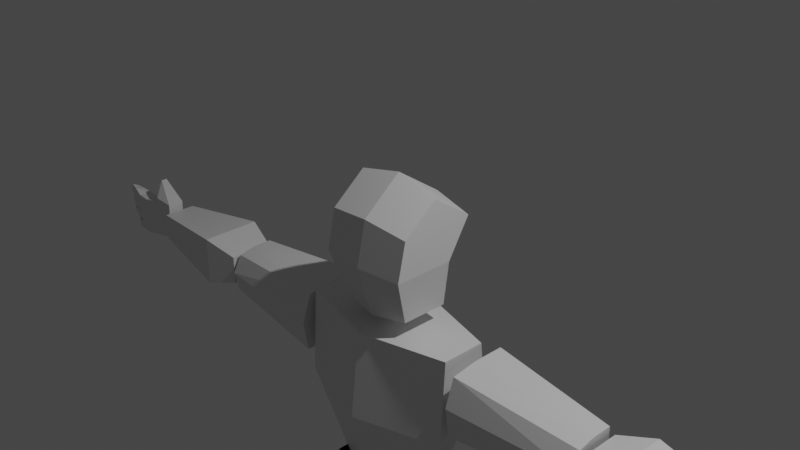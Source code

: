 # Source: blender_robot.blend  (saved by Blender 2.93.21; exported with 4.5.12 LTS)
import bpy
from mathutils import Matrix  # noqa: F401  (used for matrix-valued properties, if any)

bpy.ops.wm.read_factory_settings(use_empty=True)
scene = bpy.context.scene
scene.name = 'Scene'

# ---- collections
col_collection = bpy.data.collections.new('Collection'); scene.collection.children.link(col_collection)

# ---- materials (node trees are filled in below, after node groups)
mat_material = bpy.data.materials.new('Material')
mat_material.alpha_threshold = 0.0
mat_material.use_transparent_shadow = False
mat_material.line_color = (0.0, 0.0, 0.0, 1.0)

# ---- material node trees
mat_material.use_nodes = True; mat_material.node_tree.nodes.clear()
_N = mat_material.node_tree.nodes; _L = mat_material.node_tree.links
n0 = _N.new('ShaderNodeOutputMaterial'); n0.name = 'Material Output'; n0.location = (300, 300)
n1 = _N.new('ShaderNodeBsdfPrincipled'); n1.name = 'Principled BSDF'; n1.location = (10, 300)
n1.distribution = 'GGX'
n1.subsurface_method = 'BURLEY'
n1.inputs[2].default_value = 0.4
n1.inputs[3].default_value = 1.45
n1.inputs[27].default_value = (0.0, 0.0, 0.0, 1.0)
n1.inputs[28].default_value = 1.0
_L.new(n1.outputs[0], n0.inputs[0])
n0.is_active_output = True

# ---- world
world_world = bpy.data.worlds.new('World'); scene.world = world_world
world_world.use_nodes = True; world_world.node_tree.nodes.clear()
_N = world_world.node_tree.nodes; _L = world_world.node_tree.links
n0 = _N.new('ShaderNodeOutputWorld'); n0.name = 'World Output'; n0.location = (300, 300)
n1 = _N.new('ShaderNodeBackground'); n1.name = 'Background'; n1.location = (10, 300)
n1.inputs[0].default_value = (0.05088, 0.05088, 0.05088, 1.0)
_L.new(n1.outputs[0], n0.inputs[0])
n0.is_active_output = True
world_world.color = (0.05088, 0.05088, 0.05088)
world_world.use_sun_shadow = False
world_world.sun_shadow_jitter_overblur = 0.0

# ---- cameras
cam_camera = bpy.data.cameras.new('Camera')
cam_camera.clip_end = 100.0
cam_camera.ortho_scale = 7.314

# ---- lights
light_light = bpy.data.lights.new('Light', 'POINT')
light_light.transmission_factor = 0.0
light_light.energy = 1000.0
light_light.shadow_soft_size = 0.1
light_light.shadow_maximum_resolution = 0.006
light_light.use_absolute_resolution = True

# ---- meshes
me_cube = bpy.data.meshes.new('Cube')
me_cube.from_pydata([(0.9362, 0.8493, 0.8793), (0.8136, 0.38, -0.8507), (0.9362, -0.7098, 0.8793), (0.8136, -0.5936, -0.8507), (0.0, 0.4575, -1.0), (0.0, -0.8024, 1.0), (0.0, -0.6681, -1.0), (0.0, 1.0, 1.0), (0.9362, 0.38, 0.09695), (0.9362, -0.8808, 0.09695), (0.0, 0.4575, 0.09553), (0.0, -1.0, 0.09553), (0.9362, 0.001555, 1.457), (0.8136, -0.2378, -0.8507), (0.0, -0.2567, -1.0), (0.0, 0.01998, 1.668), (0.9362, -0.2378, 0.09695)], [], [(14, 13, 3, 6), (16, 12, 2, 9), (10, 7, 0, 8), (9, 2, 5, 11), (12, 15, 5, 2), (3, 9, 11, 6), (4, 10, 8, 1), (13, 16, 9, 3), (1, 8, 16, 13), (0, 7, 15, 12), (8, 0, 12, 16), (4, 1, 13, 14)])
_uv = me_cube.uv_layers.new(name='UVMap')
_uv.uv.foreach_set('vector', [0.25, 0.6225, 0.375, 0.6225, 0.375, 0.75, 0.25, 0.75, 0.5119, 0.6225, 0.625, 0.6225, 0.625, 0.75, 0.5119, 0.75, 0.5119, 0.375, 0.625, 0.375, 0.625, 0.5, 0.5119, 0.5, 0.5119, 0.75, 0.625, 0.75, 0.625, 0.875, 0.5119, 0.875, 0.625, 0.6225, 0.75, 0.6225, 0.75, 0.75, 0.625, 0.75, 0.375, 0.75, 0.5119, 0.75, 0.5119, 0.875, 0.375, 0.875, 0.375, 0.375, 0.5119, 0.375, 0.5119, 0.5, 0.375, 0.5, 0.375, 0.6225, 0.5119, 0.6225, 0.5119, 0.75, 0.375, 0.75, 0.375, 0.5, 0.5119, 0.5, 0.5119, 0.6225, 0.375, 0.6225, 0.625, 0.5, 0.75, 0.5, 0.75, 0.6225, 0.625, 0.6225, 0.5119, 0.5, 0.625, 0.5, 0.625, 0.6225, 0.5119, 0.6225, 0.25, 0.5, 0.375, 0.5, 0.375, 0.6225, 0.25, 0.6225])
me_cube.materials.append(mat_material)
me_cube.use_remesh_preserve_volume = False
me_cube.use_remesh_preserve_attributes = False
me_cube.use_mirror_vertex_groups = False
me_cube.update()
me_cube_001 = bpy.data.meshes.new('Cube.001')
me_cube_001.from_pydata([(1.0, 0.3409, 1.0), (0.5343, 0.1605, -1.0), (1.0, -0.5489, 1.0), (0.5343, -0.4438, -1.0), (0.0, 0.4514, -1.0), (0.0, -1.0, 1.0), (0.0, -0.785, -1.0), (0.0, 0.8204, 1.0), (1.0, 0.4286, 0.5581), (1.0, -0.6431, 7.451e-09), (0.0, 1.0, 0.5581), (0.0, -1.193, 0.0)], [], [(4, 1, 3, 6), (8, 0, 2, 9), (10, 7, 0, 8), (9, 2, 5, 11), (0, 7, 5, 2), (3, 9, 11, 6), (4, 10, 8, 1), (1, 8, 9, 3)])
_uv = me_cube_001.uv_layers.new(name='UVMap')
_uv.uv.foreach_set('vector', [0.25, 0.5, 0.375, 0.5, 0.375, 0.75, 0.25, 0.75, 0.5, 0.5, 0.625, 0.5, 0.625, 0.75, 0.5, 0.75, 0.5, 0.375, 0.625, 0.375, 0.625, 0.5, 0.5, 0.5, 0.5, 0.75, 0.625, 0.75, 0.625, 0.875, 0.5, 0.875, 0.625, 0.5, 0.75, 0.5, 0.75, 0.75, 0.625, 0.75, 0.375, 0.75, 0.5, 0.75, 0.5, 0.875, 0.375, 0.875, 0.375, 0.375, 0.5, 0.375, 0.5, 0.5, 0.375, 0.5, 0.375, 0.5, 0.5, 0.5, 0.5, 0.75, 0.375, 0.75])
me_cube_001.materials.append(mat_material)
me_cube_001.use_remesh_preserve_volume = False
me_cube_001.use_remesh_preserve_attributes = False
me_cube_001.use_mirror_vertex_groups = False
me_cube_001.update()
me_cube_002 = bpy.data.meshes.new('Cube.002')
me_cube_002.from_pydata([(1.0, 0.6649, 0.6731), (1.0, 0.4975, -0.667), (1.0, -0.5227, 0.5534), (1.0, -0.6709, -0.667), (-1.0, 0.9957, 1.0), (-1.0, 0.8283, -1.0), (-1.0, -0.8518, 0.8804), (-1.0, -1.0, -1.0), (1.0, 0.6692, 0.001732), (-0.996, -1.152, -0.009137), (1.004, -0.8231, -0.01518), (-1.0, 1.0, 0.007776), (-1.0, -0.007481, -1.0), (1.0, -0.005836, 0.6731), (-1.0, -0.007481, 1.0), (1.0, -0.005836, -0.667), (1.0, -0.005836, 0.02143), (-1.0, -0.007481, 0.02748), (1.0, -0.3699, -0.667), (-1.0, -0.6991, -1.0)], [(19, 18)], [(13, 14, 6, 2), (10, 2, 6, 9), (17, 14, 4, 11), (12, 15, 3, 7), (16, 13, 2, 10), (11, 4, 0, 8), (5, 11, 8, 1), (15, 16, 10, 3), (12, 17, 11, 5), (3, 10, 9, 7), (7, 9, 17, 12), (1, 8, 16, 15), (8, 0, 13, 16), (5, 1, 15, 12), (9, 6, 14, 17), (0, 4, 14, 13)])
_uv = me_cube_002.uv_layers.new(name='UVMap')
_uv.uv.foreach_set('vector', [0.625, 0.6259, 0.875, 0.6259, 0.875, 0.75, 0.625, 0.75, 0.5034, 0.75, 0.625, 0.75, 0.625, 1.0, 0.5034, 1.0, 0.5034, 0.1241, 0.625, 0.1241, 0.625, 0.25, 0.5034, 0.25, 0.125, 0.6259, 0.375, 0.6259, 0.375, 0.75, 0.125, 0.75, 0.5034, 0.6259, 0.625, 0.6259, 0.625, 0.75, 0.5034, 0.75, 0.5034, 0.25, 0.625, 0.25, 0.625, 0.5, 0.5034, 0.5, 0.375, 0.25, 0.5034, 0.25, 0.5034, 0.5, 0.375, 0.5, 0.375, 0.6259, 0.5034, 0.6259, 0.5034, 0.75, 0.375, 0.75, 0.375, 0.1241, 0.5034, 0.1241, 0.5034, 0.25, 0.375, 0.25, 0.375, 0.75, 0.5034, 0.75, 0.5034, 1.0, 0.375, 1.0, 0.375, 0.0, 0.5034, 0.0, 0.5034, 0.1241, 0.375, 0.1241, 0.375, 0.5, 0.5034, 0.5, 0.5034, 0.6259, 0.375, 0.6259, 0.5034, 0.5, 0.625, 0.5, 0.625, 0.6259, 0.5034, 0.6259, 0.125, 0.5, 0.375, 0.5, 0.375, 0.6259, 0.125, 0.6259, 0.5034, 0.0, 0.625, 0.0, 0.625, 0.1241, 0.5034, 0.1241, 0.625, 0.5, 0.875, 0.5, 0.875, 0.6259, 0.625, 0.6259])
me_cube_002.materials.append(mat_material)
me_cube_002.use_remesh_preserve_volume = False
me_cube_002.use_remesh_preserve_attributes = False
me_cube_002.use_mirror_vertex_groups = False
me_cube_002.update()
me_cube_003 = bpy.data.meshes.new('Cube.003')
me_cube_003.from_pydata([(1.0, 0.519, 0.519), (1.0, 0.519, -0.519), (1.0, -0.519, 0.519), (1.0, -0.519, -0.519), (-1.0, 0.6752, 0.5349), (-1.0, 0.6752, -0.5349), (-1.0, -0.6752, 0.5349), (-1.0, -0.6752, -0.5349), (-0.481, 0.9288, -0.9288), (-0.481, -0.9288, 0.9288), (-0.481, -0.9288, -0.9288), (-0.481, 0.9288, 0.9288)], [], [(11, 4, 6, 9), (10, 9, 6, 7), (7, 6, 4, 5), (8, 1, 3, 10), (1, 0, 2, 3), (8, 11, 0, 1), (5, 4, 11, 8), (5, 8, 10, 7), (3, 2, 9, 10), (0, 11, 9, 2)])
_uv = me_cube_003.uv_layers.new(name='UVMap')
_uv.uv.foreach_set('vector', [0.8101, 0.5, 0.875, 0.5, 0.875, 0.75, 0.8101, 0.75, 0.375, 0.9351, 0.625, 0.9351, 0.625, 1.0, 0.375, 1.0, 0.375, 0.0, 0.625, 0.0, 0.625, 0.25, 0.375, 0.25, 0.1899, 0.5, 0.375, 0.5, 0.375, 0.75, 0.1899, 0.75, 0.375, 0.5, 0.625, 0.5, 0.625, 0.75, 0.375, 0.75, 0.375, 0.3149, 0.625, 0.3149, 0.625, 0.5, 0.375, 0.5, 0.375, 0.25, 0.625, 0.25, 0.625, 0.3149, 0.375, 0.3149, 0.125, 0.5, 0.1899, 0.5, 0.1899, 0.75, 0.125, 0.75, 0.375, 0.75, 0.625, 0.75, 0.625, 0.9351, 0.375, 0.9351, 0.625, 0.5, 0.8101, 0.5, 0.8101, 0.75, 0.625, 0.75])
me_cube_003.materials.append(mat_material)
me_cube_003.use_remesh_preserve_volume = False
me_cube_003.use_remesh_preserve_attributes = False
me_cube_003.use_mirror_vertex_groups = False
me_cube_003.update()
me_cube_004 = bpy.data.meshes.new('Cube.004')
me_cube_004.from_pydata([(1.0, 0.6181, 1.0), (1.0, 0.6181, -0.2371), (1.0, -0.6181, 1.0), (1.0, -0.6181, -0.2371), (-1.0, 1.0, 1.0), (1.0, 0.6181, -0.2371), (-1.0, -1.0, 1.0), (1.0, 0.6181, 1.0), (0.0333, 0.6181, -1.0), (0.0333, -0.6181, 1.0), (0.0333, -0.6181, -1.0), (0.0333, 0.6181, 1.0), (1.0, -0.6181, 1.0), (1.0, -0.6181, -0.2371), (0.4452, -0.8875, -0.675), (0.4452, 0.8875, 1.0), (0.4452, 0.8875, -0.675), (0.4452, -0.8875, 1.0), (0.6875, -0.7698, -0.4837), (0.6875, 0.7698, 1.0), (0.6875, 0.7698, -0.4837), (0.6875, -0.7698, 1.0)], [], [(11, 4, 6, 9), (20, 1, 3, 18), (20, 19, 0, 1), (5, 7, 12, 13), (14, 17, 9, 10), (15, 11, 9, 17), (19, 15, 17, 21), (18, 21, 17, 14), (8, 11, 15, 16), (8, 16, 14, 10), (3, 2, 21, 18), (0, 19, 21, 2), (16, 15, 19, 20), (16, 20, 18, 14)])
_uv = me_cube_004.uv_layers.new(name='UVMap')
_uv.uv.foreach_set('vector', [0.7458, 0.5, 0.875, 0.5, 0.875, 0.75, 0.7458, 0.75, 0.3359, 0.5, 0.375, 0.5, 0.375, 0.75, 0.3359, 0.75, 0.375, 0.4609, 0.625, 0.4609, 0.625, 0.5, 0.375, 0.5, 0.375, 0.5, 0.625, 0.5, 0.625, 0.75, 0.375, 0.75, 0.375, 0.8194, 0.625, 0.8194, 0.625, 0.8708, 0.375, 0.8708, 0.6944, 0.5, 0.7458, 0.5, 0.7458, 0.75, 0.6944, 0.75, 0.6641, 0.5, 0.6944, 0.5, 0.6944, 0.75, 0.6641, 0.75, 0.375, 0.7891, 0.625, 0.7891, 0.625, 0.8194, 0.375, 0.8194, 0.375, 0.3792, 0.625, 0.3792, 0.625, 0.4306, 0.375, 0.4306, 0.2542, 0.5, 0.3056, 0.5, 0.3056, 0.75, 0.2542, 0.75, 0.375, 0.75, 0.625, 0.75, 0.625, 0.7891, 0.375, 0.7891, 0.625, 0.5, 0.6641, 0.5, 0.6641, 0.75, 0.625, 0.75, 0.375, 0.4306, 0.625, 0.4306, 0.625, 0.4609, 0.375, 0.4609, 0.3056, 0.5, 0.3359, 0.5, 0.3359, 0.75, 0.3056, 0.75])
me_cube_004.materials.append(mat_material)
me_cube_004.use_remesh_preserve_volume = False
me_cube_004.use_remesh_preserve_attributes = False
me_cube_004.use_mirror_vertex_groups = False
me_cube_004.update()
me_cube_005 = bpy.data.meshes.new('Cube.005')
me_cube_005.from_pydata([(-0.3139, 0.4271, 1.001), (0.59, 0.9619, -1.329), (0.2543, -0.4292, 1.012), (0.5937, -1.041, -1.312), (-0.7949, 0.4271, 1.001), (-1.0, 1.0, -1.0), (-0.7949, -0.4273, 1.001), (-1.0, -1.0, -1.0), (0.09826, 1.0, -0.5829), (-1.0, -1.0, -0.3592), (0.6971, -1.003, -0.5657), (-1.307, 1.0, -0.3592), (-1.0, 0.0, -1.0), (-0.3139, -0.0001262, 1.001), (-0.7949, -0.0001262, 1.001), (0.59, -0.0381, -1.329), (0.09826, 0.0, -0.5829), (-1.307, 0.0, -0.3592), (0.0, 1.0, -1.24), (-0.3677, -0.4273, 1.001), (0.0, -1.0, -1.24), (-0.7411, 0.4271, 1.001), (-0.9017, 1.0, -0.471), (-0.3066, -1.0, -0.471), (0.0, 0.0, -1.24), (-0.3677, -0.0001262, 1.001)], [], [(25, 14, 6, 19), (23, 19, 6, 9), (17, 14, 4, 11), (24, 15, 3, 20), (16, 13, 2, 10), (22, 21, 0, 8), (18, 22, 8, 1), (15, 16, 10, 3), (12, 17, 11, 5), (20, 23, 9, 7), (7, 9, 17, 12), (1, 8, 16, 15), (8, 0, 13, 16), (18, 1, 15, 24), (9, 6, 14, 17), (21, 4, 14, 25), (0, 21, 25, 13), (5, 18, 24, 12), (3, 10, 23, 20), (5, 11, 22, 18), (11, 4, 21, 22), (12, 24, 20, 7), (10, 2, 19, 23), (13, 25, 19, 2)])
_uv = me_cube_005.uv_layers.new(name='UVMap')
_uv.uv.foreach_set('vector', [0.75, 0.625, 0.875, 0.625, 0.875, 0.75, 0.75, 0.75, 0.4551, 0.875, 0.625, 0.875, 0.625, 1.0, 0.4551, 1.0, 0.4551, 0.125, 0.625, 0.125, 0.625, 0.25, 0.4551, 0.25, 0.25, 0.625, 0.375, 0.625, 0.375, 0.75, 0.25, 0.75, 0.4551, 0.625, 0.625, 0.625, 0.625, 0.75, 0.4551, 0.75, 0.4551, 0.375, 0.625, 0.375, 0.625, 0.5, 0.4551, 0.5, 0.375, 0.375, 0.4551, 0.375, 0.4551, 0.5, 0.375, 0.5, 0.375, 0.625, 0.4551, 0.625, 0.4551, 0.75, 0.375, 0.75, 0.375, 0.125, 0.4551, 0.125, 0.4551, 0.25, 0.375, 0.25, 0.375, 0.875, 0.4551, 0.875, 0.4551, 1.0, 0.375, 1.0, 0.375, 0.0, 0.4551, 0.0, 0.4551, 0.125, 0.375, 0.125, 0.375, 0.5, 0.4551, 0.5, 0.4551, 0.625, 0.375, 0.625, 0.4551, 0.5, 0.625, 0.5, 0.625, 0.625, 0.4551, 0.625, 0.25, 0.5, 0.375, 0.5, 0.375, 0.625, 0.25, 0.625, 0.4551, 0.0, 0.625, 0.0, 0.625, 0.125, 0.4551, 0.125, 0.75, 0.5, 0.875, 0.5, 0.875, 0.625, 0.75, 0.625, 0.625, 0.5, 0.75, 0.5, 0.75, 0.625, 0.625, 0.625, 0.125, 0.5, 0.25, 0.5, 0.25, 0.625, 0.125, 0.625, 0.375, 0.75, 0.4551, 0.75, 0.4551, 0.875, 0.375, 0.875, 0.375, 0.25, 0.4551, 0.25, 0.4551, 0.375, 0.375, 0.375, 0.4551, 0.25, 0.625, 0.25, 0.625, 0.375, 0.4551, 0.375, 0.125, 0.625, 0.25, 0.625, 0.25, 0.75, 0.125, 0.75, 0.4551, 0.75, 0.625, 0.75, 0.625, 0.875, 0.4551, 0.875, 0.625, 0.625, 0.75, 0.625, 0.75, 0.75, 0.625, 0.75])
me_cube_005.materials.append(mat_material)
me_cube_005.use_remesh_preserve_volume = False
me_cube_005.use_remesh_preserve_attributes = False
me_cube_005.use_mirror_vertex_groups = False
me_cube_005.update()
me_cube_006 = bpy.data.meshes.new('Cube.006')
me_cube_006.from_pydata([(0.4217, 0.8868, 0.992), (0.7992, 0.807, -1.0), (0.6381, -0.07017, 0.992), (0.7992, -0.6769, -1.0), (-0.2738, 0.8868, 0.992), (-0.7936, 0.807, -1.0), (-0.3304, -0.08749, 0.992), (-0.6939, -0.6907, -1.0), (0.8882, 1.151, -0.3845), (-0.7066, -0.6356, -0.3845), (0.8882, -0.6183, -0.3845), (-0.8317, 1.151, -0.3845), (-0.7936, 0.06752, -1.0), (0.6381, 0.379, 0.992), (-0.4555, 0.379, 0.992), (0.7992, 0.06752, -1.0), (0.8882, 0.2661, -0.3845), (-0.8317, 0.2661, -0.3845), (0.002831, 0.807, -1.0), (0.09132, -0.2068, 0.992), (0.002831, -0.7858, -1.0), (0.09132, 0.8868, 0.992), (0.02822, 1.151, -0.3845), (0.02822, -0.7549, -0.3845), (0.002831, 0.06752, -1.0), (0.09132, 0.379, 0.992)], [], [(25, 14, 6, 19), (23, 19, 6, 9), (17, 14, 4, 11), (24, 15, 3, 20), (16, 13, 2, 10), (22, 21, 0, 8), (18, 22, 8, 1), (15, 16, 10, 3), (12, 17, 11, 5), (20, 23, 9, 7), (7, 9, 17, 12), (1, 8, 16, 15), (8, 0, 13, 16), (18, 1, 15, 24), (9, 6, 14, 17), (21, 4, 14, 25), (0, 21, 25, 13), (5, 18, 24, 12), (3, 10, 23, 20), (5, 11, 22, 18), (11, 4, 21, 22), (12, 24, 20, 7), (10, 2, 19, 23), (13, 25, 19, 2)])
_uv = me_cube_006.uv_layers.new(name='UVMap')
_uv.uv.foreach_set('vector', [0.75, 0.6161, 0.875, 0.6161, 0.875, 0.75, 0.75, 0.75, 0.4522, 0.875, 0.625, 0.875, 0.625, 1.0, 0.4522, 1.0, 0.4522, 0.1339, 0.625, 0.1339, 0.625, 0.25, 0.4522, 0.25, 0.25, 0.6161, 0.375, 0.6161, 0.375, 0.75, 0.25, 0.75, 0.4522, 0.6161, 0.625, 0.6161, 0.625, 0.75, 0.4522, 0.75, 0.4522, 0.375, 0.625, 0.375, 0.625, 0.5, 0.4522, 0.5, 0.375, 0.375, 0.4522, 0.375, 0.4522, 0.5, 0.375, 0.5, 0.375, 0.6161, 0.4522, 0.6161, 0.4522, 0.75, 0.375, 0.75, 0.375, 0.1339, 0.4522, 0.1339, 0.4522, 0.25, 0.375, 0.25, 0.375, 0.875, 0.4522, 0.875, 0.4522, 1.0, 0.375, 1.0, 0.375, 0.0, 0.4522, 0.0, 0.4522, 0.1339, 0.375, 0.1339, 0.375, 0.5, 0.4522, 0.5, 0.4522, 0.6161, 0.375, 0.6161, 0.4522, 0.5, 0.625, 0.5, 0.625, 0.6161, 0.4522, 0.6161, 0.25, 0.5, 0.375, 0.5, 0.375, 0.6161, 0.25, 0.6161, 0.4522, 0.0, 0.625, 0.0, 0.625, 0.1339, 0.4522, 0.1339, 0.75, 0.5, 0.875, 0.5, 0.875, 0.6161, 0.75, 0.6161, 0.625, 0.5, 0.75, 0.5, 0.75, 0.6161, 0.625, 0.6161, 0.125, 0.5, 0.25, 0.5, 0.25, 0.6161, 0.125, 0.6161, 0.375, 0.75, 0.4522, 0.75, 0.4522, 0.875, 0.375, 0.875, 0.375, 0.25, 0.4522, 0.25, 0.4522, 0.375, 0.375, 0.375, 0.4522, 0.25, 0.625, 0.25, 0.625, 0.375, 0.4522, 0.375, 0.125, 0.6161, 0.25, 0.6161, 0.25, 0.75, 0.125, 0.75, 0.4522, 0.75, 0.625, 0.75, 0.625, 0.875, 0.4522, 0.875, 0.625, 0.6161, 0.75, 0.6161, 0.75, 0.75, 0.625, 0.75])
me_cube_006.materials.append(mat_material)
me_cube_006.use_remesh_preserve_volume = False
me_cube_006.use_remesh_preserve_attributes = False
me_cube_006.use_mirror_vertex_groups = False
me_cube_006.update()
me_cube_008 = bpy.data.meshes.new('Cube.008')
me_cube_008.from_pydata([(1.0, 0.7646, 1.0), (1.0, 1.0, -1.0), (1.0, -0.6508, 1.0), (1.0, -0.6508, 0.2322), (-1.0, 0.8753, 1.0), (-1.0, 1.0, -1.0), (-1.0, -1.0, 0.9858), (-1.0, -1.0, 0.218), (-1.0, -0.1004, -1.0), (1.0, -0.3918, 1.0), (-1.0, -0.3918, 1.0), (1.0, -0.1004, -1.0), (0.0, 1.0, -1.0), (0.0, -0.9226, 0.9981), (0.0, -0.9226, 0.2303), (0.0, 1.0, 1.0), (0.0, -0.1004, -1.0), (0.0, -0.3918, 1.0)], [], [(17, 10, 6, 13), (14, 13, 6, 7), (8, 10, 4, 5), (16, 11, 3, 14), (11, 9, 2, 3), (12, 15, 0, 1), (1, 0, 9, 11), (12, 1, 11, 16), (7, 6, 10, 8), (15, 4, 10, 17), (0, 15, 17, 9), (5, 12, 16, 8), (5, 4, 15, 12), (8, 16, 14, 7), (3, 2, 13, 14), (9, 17, 13, 2)])
_uv = me_cube_008.uv_layers.new(name='UVMap')
_uv.uv.foreach_set('vector', [0.75, 0.674, 0.875, 0.674, 0.875, 0.75, 0.75, 0.75, 0.375, 0.875, 0.625, 0.875, 0.625, 1.0, 0.375, 1.0, 0.375, 0.07603, 0.625, 0.07603, 0.625, 0.25, 0.375, 0.25, 0.25, 0.674, 0.375, 0.674, 0.375, 0.75, 0.25, 0.75, 0.375, 0.674, 0.625, 0.674, 0.625, 0.75, 0.375, 0.75, 0.375, 0.375, 0.625, 0.375, 0.625, 0.5, 0.375, 0.5, 0.375, 0.5, 0.625, 0.5, 0.625, 0.674, 0.375, 0.674, 0.25, 0.5, 0.375, 0.5, 0.375, 0.674, 0.25, 0.674, 0.375, 0.0, 0.625, 0.0, 0.625, 0.07603, 0.375, 0.07603, 0.75, 0.5, 0.875, 0.5, 0.875, 0.674, 0.75, 0.674, 0.625, 0.5, 0.75, 0.5, 0.75, 0.674, 0.625, 0.674, 0.125, 0.5, 0.25, 0.5, 0.25, 0.674, 0.125, 0.674, 0.375, 0.25, 0.625, 0.25, 0.625, 0.375, 0.375, 0.375, 0.125, 0.674, 0.25, 0.674, 0.25, 0.75, 0.125, 0.75, 0.375, 0.75, 0.625, 0.75, 0.625, 0.875, 0.375, 0.875, 0.625, 0.674, 0.75, 0.674, 0.75, 0.75, 0.625, 0.75])
me_cube_008.materials.append(mat_material)
me_cube_008.use_remesh_preserve_volume = False
me_cube_008.use_remesh_preserve_attributes = False
me_cube_008.use_mirror_vertex_groups = False
me_cube_008.update()
me_cube_010 = bpy.data.meshes.new('Cube.010')
me_cube_010.from_pydata([(1.0, 1.0, 0.7064), (1.0, 1.0, -0.5197), (1.0, -1.0, 0.7064), (1.0, -1.0, -0.5197), (-0.6501, 0.9575, 1.028), (-0.6819, 0.9199, -1.121), (-0.7243, -0.9409, 1.166), (-0.6819, -0.835, -1.121), (0.342, 1.0, -0.7825), (0.3329, -0.9691, 1.411), (0.342, -1.0, -0.7825), (0.3569, 1.013, 1.361), (1.005, 1.037, 1.595), (1.005, -0.9633, 1.595), (0.3589, 1.028, 1.589), (0.3348, -0.9545, 1.641), (0.06305, 1.369, 2.414), (0.07972, 0.603, 2.425), (-0.1899, 1.284, 2.119), (-0.1893, 0.5211, 2.139), (-0.3046, 1.0, -1.059), (-0.3285, -0.9824, 1.136), (-0.3046, -1.0, -1.059), (-0.2807, 0.9824, 1.045), (1.0, 1.0, 0.3619), (1.0, 1.0, 0.06282), (1.0, 1.0, -0.2126), (-0.6952, -0.8756, -0.5103), (-0.7118, -0.978, 0.2065), (-0.721, -0.9765, 0.687), (1.0, -1.0, 0.3619), (1.0, -1.0, 0.06282), (1.0, -1.0, -0.2126), (-0.6661, 0.9753, 0.589), (-0.6752, 0.982, 0.1228), (-0.6794, 0.9389, -0.5568), (0.351, 0.9934, 0.5617), (0.348, 0.9956, 0.1146), (0.345, 0.9978, -0.3224), (0.3329, -0.9934, 0.5991), (0.3359, -0.9956, 0.1397), (0.339, -0.9978, -0.3097), (-0.2867, 0.9868, 0.5677), (-0.2927, 0.9912, 0.09471), (-0.2986, 0.9956, -0.4978), (-0.3225, -0.9868, 0.6338), (-0.3165, -0.9912, 0.1393), (-0.3106, -0.9956, -0.4774), (-0.721, -0.9765, 0.687), (-0.7243, -0.9409, 1.166), (-0.6501, 0.9575, 1.028), (-0.6661, 0.9753, 0.589), (-0.6819, -0.835, -1.121), (-0.6952, -0.8711, -0.5494), (-0.6794, 0.9389, -0.5568), (-0.6819, 0.9199, -1.121), (-0.6952, -0.8756, -0.5103), (-0.7118, -0.978, 0.2065), (-0.6752, 0.982, 0.1228), (-0.6794, 0.9389, -0.5568), (-0.7118, -0.978, 0.2065), (-0.721, -0.9765, 0.687), (-0.6661, 0.9753, 0.589), (-0.6752, 0.982, 0.1228), (-1.199, -0.6096, 0.8263), (-1.101, -0.5863, 1.338), (-1.053, 0.711, 1.163), (-1.162, 0.7239, 0.7005), (-0.9451, -0.561, -1.223), (-0.9885, -0.557, -0.7891), (-1.085, 0.6612, -0.7919), (-1.059, 0.6649, -1.213), (-1.114, -0.505, -0.5458), (-1.162, -0.6569, -0.005942), (-1.125, 0.7119, -0.07113), (-1.102, 0.6745, -0.595), (-1.164, -0.6574, 0.1396), (-1.173, -0.3812, 0.6337), (-1.128, 0.491, 0.5502), (-1.127, 0.7325, 0.07411), (-1.419, -0.2515, 1.374), (-1.527, -0.2549, 0.9737), (-1.373, 0.5742, 1.191), (-1.488, 0.5776, 0.8369), (-1.253, -0.2011, -0.8122), (-1.209, -0.2045, -1.199), (-1.289, 0.3278, -0.8342), (-1.263, 0.3311, -1.193), (-1.483, -0.007717, -0.1458), (-1.51, -0.01104, -0.4881), (-1.425, 0.4564, -0.2222), (-1.464, 0.4597, -0.5135), (-1.524, -0.08166, 0.5371), (-1.515, -0.08499, 0.2006), (-1.479, 0.534, 0.4456), (-1.485, 0.5361, 0.1427), (-1.419, -0.2515, 1.374), (-1.527, -0.2549, 0.9737)], [(96, 97)], [(23, 4, 6, 21), (45, 21, 6, 29), (51, 67, 66, 50), (8, 1, 3, 10), (24, 0, 2, 30), (36, 11, 0, 24), (42, 23, 11, 36), (20, 8, 10, 22), (30, 2, 9, 39), (2, 0, 12, 13), (14, 15, 19, 18), (0, 11, 14, 12), (11, 9, 15, 14), (9, 2, 13, 15), (16, 18, 19, 17), (12, 14, 18, 16), (15, 13, 17, 19), (13, 12, 16, 17), (5, 20, 22, 7), (33, 4, 23, 42), (39, 9, 21, 45), (11, 23, 21, 9), (10, 41, 47, 22), (41, 40, 46, 47), (40, 39, 45, 46), (5, 35, 44, 20), (35, 34, 43, 44), (34, 33, 42, 43), (3, 32, 41, 10), (32, 31, 40, 41), (31, 30, 39, 40), (20, 44, 38, 8), (44, 43, 37, 38), (43, 42, 36, 37), (8, 38, 26, 1), (38, 37, 25, 26), (37, 36, 24, 25), (1, 26, 32, 3), (26, 25, 31, 32), (25, 24, 30, 31), (50, 66, 65, 49), (49, 65, 64, 48), (69, 70, 86, 84), (22, 47, 27, 7), (47, 46, 28, 27), (46, 45, 29, 28), (93, 92, 94, 95), (6, 49, 48, 29), (4, 50, 49, 6), (33, 51, 50, 4), (29, 48, 51, 33), (89, 88, 90, 91), (27, 53, 52, 7), (35, 54, 53, 27), (5, 55, 54, 35), (7, 52, 55, 5), (85, 84, 86, 87), (28, 57, 56, 27), (34, 58, 57, 28), (35, 59, 58, 34), (27, 56, 59, 35), (81, 80, 82, 83), (29, 61, 60, 28), (33, 62, 61, 29), (34, 63, 62, 33), (28, 60, 63, 34), (48, 64, 67, 51), (72, 73, 88, 89), (53, 69, 68, 52), (54, 70, 69, 53), (55, 71, 70, 54), (52, 68, 71, 55), (65, 66, 82, 80), (57, 73, 72, 56), (58, 74, 73, 57), (59, 75, 74, 58), (56, 72, 75, 59), (68, 69, 84, 85), (61, 77, 76, 60), (62, 78, 77, 61), (63, 79, 78, 62), (60, 76, 79, 63), (76, 77, 92, 93), (66, 67, 83, 82), (73, 74, 90, 88), (70, 71, 87, 86), (77, 78, 94, 92), (67, 64, 81, 83), (74, 75, 91, 90), (71, 68, 85, 87), (78, 79, 95, 94), (75, 72, 89, 91), (79, 76, 93, 95), (64, 65, 80, 81)])
_uv = me_cube_010.uv_layers.new(name='UVMap')
_uv.uv.foreach_set('vector', [0.7881, 0.5, 0.875, 0.5, 0.875, 0.75, 0.7881, 0.75, 0.5625, 0.9131, 0.625, 0.9131, 0.625, 1.0, 0.5625, 1.0, 0.5625, 0.25, 0.5625, 0.25, 0.625, 0.25, 0.625, 0.25, 0.2927, 0.5, 0.375, 0.5, 0.375, 0.75, 0.2927, 0.75, 0.5625, 0.5, 0.625, 0.5, 0.625, 0.75, 0.5625, 0.75, 0.5625, 0.4177, 0.625, 0.4177, 0.625, 0.5, 0.5625, 0.5, 0.5625, 0.3369, 0.625, 0.3369, 0.625, 0.4177, 0.5625, 0.4177, 0.2119, 0.5, 0.2927, 0.5, 0.2927, 0.75, 0.2119, 0.75, 0.5625, 0.75, 0.625, 0.75, 0.625, 0.8323, 0.5625, 0.8323, 0.625, 0.75, 0.625, 0.5, 0.625, 0.5, 0.625, 0.75, 0.7073, 0.5, 0.7073, 0.75, 0.7073, 0.75, 0.7073, 0.5, 0.625, 0.5, 0.625, 0.4177, 0.625, 0.4177, 0.625, 0.5, 0.7073, 0.5, 0.7073, 0.75, 0.7073, 0.75, 0.7073, 0.5, 0.625, 0.8323, 0.625, 0.75, 0.625, 0.75, 0.625, 0.8323, 0.625, 0.5, 0.7073, 0.5, 0.7073, 0.75, 0.625, 0.75, 0.625, 0.5, 0.625, 0.4177, 0.625, 0.4177, 0.625, 0.5, 0.625, 0.8323, 0.625, 0.75, 0.625, 0.75, 0.625, 0.8323, 0.625, 0.75, 0.625, 0.5, 0.625, 0.5, 0.625, 0.75, 0.125, 0.5, 0.2119, 0.5, 0.2119, 0.75, 0.125, 0.75, 0.5625, 0.25, 0.625, 0.25, 0.625, 0.3369, 0.5625, 0.3369, 0.5625, 0.8323, 0.625, 0.8323, 0.625, 0.9131, 0.5625, 0.9131, 0.7073, 0.5, 0.7881, 0.5, 0.7881, 0.75, 0.7073, 0.75, 0.375, 0.8323, 0.4375, 0.8323, 0.4375, 0.9131, 0.375, 0.9131, 0.4375, 0.8323, 0.5, 0.8323, 0.5, 0.9131, 0.4375, 0.9131, 0.5, 0.8323, 0.5625, 0.8323, 0.5625, 0.9131, 0.5, 0.9131, 0.375, 0.25, 0.4375, 0.25, 0.4375, 0.3369, 0.375, 0.3369, 0.4375, 0.25, 0.5, 0.25, 0.5, 0.3369, 0.4375, 0.3369, 0.5, 0.25, 0.5625, 0.25, 0.5625, 0.3369, 0.5, 0.3369, 0.375, 0.75, 0.4375, 0.75, 0.4375, 0.8323, 0.375, 0.8323, 0.4375, 0.75, 0.5, 0.75, 0.5, 0.8323, 0.4375, 0.8323, 0.5, 0.75, 0.5625, 0.75, 0.5625, 0.8323, 0.5, 0.8323, 0.375, 0.3369, 0.4375, 0.3369, 0.4375, 0.4177, 0.375, 0.4177, 0.4375, 0.3369, 0.5, 0.3369, 0.5, 0.4177, 0.4375, 0.4177, 0.5, 0.3369, 0.5625, 0.3369, 0.5625, 0.4177, 0.5, 0.4177, 0.375, 0.4177, 0.4375, 0.4177, 0.4375, 0.5, 0.375, 0.5, 0.4375, 0.4177, 0.5, 0.4177, 0.5, 0.5, 0.4375, 0.5, 0.5, 0.4177, 0.5625, 0.4177, 0.5625, 0.5, 0.5, 0.5, 0.375, 0.5, 0.4375, 0.5, 0.4375, 0.75, 0.375, 0.75, 0.4375, 0.5, 0.5, 0.5, 0.5, 0.75, 0.4375, 0.75, 0.5, 0.5, 0.5625, 0.5, 0.5625, 0.75, 0.5, 0.75, 0.625, 0.25, 0.625, 0.25, 0.625, 0.0, 0.625, 0.0, 0.625, 0.0, 0.625, 0.0, 0.5625, 0.0, 0.5625, 0.0, 0.4375, 0.0, 0.4375, 0.25, 0.4305, 0.2233, 0.4312, 0.02669, 0.375, 0.9131, 0.4375, 0.9131, 0.4375, 1.0, 0.375, 1.0, 0.4375, 0.9131, 0.5, 0.9131, 0.5, 1.0, 0.4375, 1.0, 0.5, 0.9131, 0.5625, 0.9131, 0.5625, 1.0, 0.5, 1.0, 0.5, 0.0, 0.5625, 0.0, 0.5625, 0.2041, 0.5, 0.2041, 0.625, 0.0, 0.625, 0.0, 0.5625, 0.0, 0.5625, 0.0, 0.625, 0.25, 0.625, 0.25, 0.625, 0.0, 0.625, 0.0, 0.5625, 0.25, 0.5625, 0.25, 0.625, 0.25, 0.625, 0.25, 0.5625, 0.0, 0.5625, 0.0, 0.5625, 0.25, 0.5625, 0.25, 0.4375, 0.0, 0.5, 0.0, 0.5, 0.25, 0.4375, 0.25, 0.4375, 0.0, 0.4375, 0.0, 0.375, 0.0, 0.375, 0.0, 0.4375, 0.25, 0.4375, 0.25, 0.4375, 0.0, 0.4375, 0.0, 0.375, 0.25, 0.375, 0.25, 0.4375, 0.25, 0.4375, 0.25, 0.375, 0.0, 0.375, 0.0, 4.188, 0.0, 4.188, 0.0, 0.3813, 0.02639, 0.4312, 0.02669, 0.4305, 0.2233, 0.382, 0.2236, 0.5, 0.0, 0.5, 0.0, 0.4375, 0.0, 0.4375, 0.0, 0.5, 0.25, 0.5, 0.25, 0.5, 0.0, 0.5, 0.0, 0.4375, 0.25, 0.4375, 0.25, 0.5, 0.25, 0.5, 0.25, 0.4375, 0.0, 0.4375, 0.0, 0.4375, 0.25, 0.4375, 0.25, 0.5625, 0.0, 0.625, 0.0, 0.625, 0.25, 0.5625, 0.25, 0.5625, 0.0, 0.5625, 0.0, 0.5, 0.0, 0.5, 0.0, 0.5625, 0.25, 0.5625, 0.25, 0.5625, 0.0, 0.5625, 0.0, 0.5, 0.25, 0.5, 0.25, 0.5625, 0.25, 0.5625, 0.25, 0.5, 0.0, 0.5, 0.0, 0.5, 0.25, 0.5, 0.25, 0.5625, 0.0, 0.5625, 0.0, 0.5625, 0.25, 0.5625, 0.25, 0.4375, 0.0, 0.5, 0.0, 0.5, 0.0, 0.4375, 0.0, 0.4375, 0.0, 0.4375, 0.0, 0.375, 0.0, 0.375, 0.0, 0.4375, 0.25, 0.4375, 0.25, 0.4375, 0.0, 0.4375, 0.0, 0.375, 0.25, 0.375, 0.25, 0.4375, 0.25, 0.4375, 0.25, 0.375, 0.0, 0.375, 0.0, 0.375, 0.25, 0.375, 0.25, 0.625, 0.0, 0.625, 0.25, 0.625, 0.25, 0.625, 0.0, 0.5, 0.0, 0.5, 0.0, 0.4375, 0.0, 0.4375, 0.0, 0.5, 0.25, 0.5, 0.25, 0.5, 0.0, 0.5, 0.0, 0.4375, 0.25, 0.4375, 0.25, 0.5, 0.25, 0.5, 0.25, 0.4375, 0.0, 0.4375, 0.0, 0.4375, 0.25, 0.4375, 0.25, 0.375, 0.0, 0.4375, 0.0, 0.4312, 0.02669, 0.3813, 0.02639, 0.5625, 0.0, 0.5625, 0.0, 0.5, 0.0, 0.5, 0.0, 0.5625, 0.25, 0.5625, 0.2041, 0.5625, 0.0, 0.5625, 0.0, 0.5, 0.25, 0.5, 0.25, 0.5625, 0.2041, 0.5625, 0.25, 0.5, 0.0, 0.5, 0.0, 0.5, 0.25, 0.5, 0.25, 0.5, 0.0, 0.5625, 0.0, 0.5625, 0.0, 0.5, 0.0, 0.625, 0.25, 0.5625, 0.25, 0.5625, 0.25, 0.625, 0.25, 0.5, 0.0, 0.5, 0.25, 0.5, 0.25, 0.5, 0.0, 0.4375, 0.25, 0.375, 0.25, 0.382, 0.2236, 0.4305, 0.2233, 0.5625, 0.0, 0.5625, 0.2041, 0.5625, 0.2041, 0.5625, 0.0, 0.5625, 0.25, 0.5625, 0.0, 0.5625, 0.0, 0.5625, 0.25, 0.5, 0.25, 0.4375, 0.25, 0.4375, 0.25, 0.5, 0.25, 0.375, 0.25, 0.375, 0.0, 0.3813, 0.02639, 0.382, 0.2236, 0.5625, 0.2041, 0.5, 0.25, 0.5, 0.2041, 0.5625, 0.2041, 0.4375, 0.25, 0.4375, 0.0, 0.4375, 0.0, 0.4375, 0.25, 0.5, 0.25, 0.5, 0.0, 0.5, 0.0, 0.5, 0.2041, 0.5625, 0.0, 0.625, 0.0, 0.625, 0.0, 0.5625, 0.0])
me_cube_010.materials.append(mat_material)
me_cube_010.use_remesh_preserve_volume = False
me_cube_010.use_remesh_preserve_attributes = False
me_cube_010.use_mirror_vertex_groups = False
me_cube_010.update()

# ---- objects
ob_cube = bpy.data.objects.new('Cube', me_cube)
ob_light = bpy.data.objects.new('Light', light_light)
ob_camera = bpy.data.objects.new('Camera', cam_camera)
ob_cube_001 = bpy.data.objects.new('Cube.001', me_cube_001)
ob_cube_002 = bpy.data.objects.new('Cube.002', me_cube_002)
ob_cube_003 = bpy.data.objects.new('Cube.003', me_cube_003)
ob_waist = bpy.data.objects.new('waist', me_cube_004)
ob_cube_005 = bpy.data.objects.new('Cube.005', me_cube_005)
ob_cube_006 = bpy.data.objects.new('Cube.006', me_cube_006)
ob_cube_008 = bpy.data.objects.new('Cube.008', me_cube_008)
ob_cube_007 = bpy.data.objects.new('Cube.007', me_cube_010)

# ---- transforms, parenting, visibility, modifiers, constraints
ob_cube.location = (-0.01633, 8.557e-08, -0.4246)
ob_cube.scale = (0.5612, 0.5612, 0.5612)
ob_cube.lock_rotations_4d = False
ob_cube.empty_display_type = 'ARROWS'
ob_cube.lineart.crease_threshold = 0.0
_m = ob_cube.modifiers.new('Mirror', 'MIRROR')
ob_light.location = (4.076, 1.005, 5.904)
ob_light.rotation_euler = (0.6503, 0.05522, 1.866)
ob_light.lock_rotations_4d = False
ob_light.empty_display_type = 'ARROWS'
ob_light.color = (0.0, 0.0, 0.0, 0.0)
ob_light.lineart.crease_threshold = 0.0
ob_camera.location = (7.359, -6.926, 4.958)
ob_camera.rotation_euler = (1.109, 0.0, 0.8149)
ob_camera.lock_rotations_4d = False
ob_camera.empty_display_type = 'ARROWS'
ob_camera.color = (0.0, 0.0, 0.0, 0.0)
ob_camera.display_type = 'WIRE'
ob_camera.lineart.crease_threshold = 0.0
ob_cube_001.location = (0.0, 0.0, -2.107)
ob_cube_001.scale = (1.0, 0.5786, 1.0)
ob_cube_001.lock_rotations_4d = False
ob_cube_001.empty_display_type = 'ARROWS'
ob_cube_001.lineart.crease_threshold = 0.0
_m = ob_cube_001.modifiers.new('Mirror', 'MIRROR')
ob_cube_002.location = (1.85, -7.46e-08, -1.551)
ob_cube_002.scale = (0.7398, 0.3687, 0.3687)
ob_cube_002.lock_rotations_4d = False
ob_cube_002.empty_display_type = 'ARROWS'
ob_cube_002.lineart.crease_threshold = 0.0
_m = ob_cube_002.modifiers.new('Mirror', 'MIRROR')
_m.mirror_object = ob_cube_001
ob_cube_003.location = (3.43, -7.46e-08, -1.554)
ob_cube_003.scale = (0.7878, 0.3926, 0.3244)
ob_cube_003.lock_rotations_4d = False
ob_cube_003.empty_display_type = 'ARROWS'
ob_cube_003.lineart.crease_threshold = 0.0
_m = ob_cube_003.modifiers.new('Mirror', 'MIRROR')
_m.mirror_object = ob_cube_001
ob_waist.location = (0.0, 0.0, -3.536)
ob_waist.scale = (0.7232, 0.4565, 0.3854)
ob_waist.lock_rotations_4d = False
ob_waist.empty_display_type = 'ARROWS'
ob_waist.lineart.crease_threshold = 0.0
_m = ob_waist.modifiers.new('Mirror', 'MIRROR')
ob_cube_005.location = (0.5374, 1.47e-07, -4.995)
ob_cube_005.scale = (0.4369, 0.461, -0.9889)
ob_cube_005.lock_rotations_4d = False
ob_cube_005.empty_display_type = 'ARROWS'
ob_cube_005.lineart.crease_threshold = 0.0
_m = ob_cube_005.modifiers.new('Mirror', 'MIRROR')
_m.mirror_object = ob_waist
ob_cube_006.location = (0.4191, 4.34e-07, -7.032)
ob_cube_006.scale = (0.2806, 0.3719, -0.9889)
ob_cube_006.lock_rotations_4d = False
ob_cube_006.empty_display_type = 'ARROWS'
ob_cube_006.lineart.crease_threshold = 0.0
_m = ob_cube_006.modifiers.new('Mirror', 'MIRROR')
_m.mirror_object = ob_waist
ob_cube_008.location = (0.4221, -0.1879, -8.276)
ob_cube_008.scale = (0.2438, 0.5737, -0.1982)
ob_cube_008.lock_rotations_4d = False
ob_cube_008.empty_display_type = 'ARROWS'
ob_cube_008.lineart.crease_threshold = 0.0
_m = ob_cube_008.modifiers.new('Mirror', 'MIRROR')
_m.mirror_object = ob_waist
ob_cube_007.location = (4.729, -7.46e-08, -1.666)
ob_cube_007.scale = (-0.4251, 0.1015, 0.2226)
ob_cube_007.lock_rotations_4d = False
ob_cube_007.empty_display_type = 'ARROWS'
ob_cube_007.lineart.crease_threshold = 0.0
_m = ob_cube_007.modifiers.new('Mirror', 'MIRROR')
_m.mirror_object = ob_cube_001

# ---- collection membership
col_collection.objects.link(ob_cube)
col_collection.objects.link(ob_light)
col_collection.objects.link(ob_camera)
col_collection.objects.link(ob_cube_001)
col_collection.objects.link(ob_cube_002)
col_collection.objects.link(ob_cube_003)
col_collection.objects.link(ob_waist)
col_collection.objects.link(ob_cube_005)
col_collection.objects.link(ob_cube_006)
col_collection.objects.link(ob_cube_008)
col_collection.objects.link(ob_cube_007)

# ---- scene / render settings (as saved in the file)
scene.camera = ob_camera
scene.frame_start = 1; scene.frame_end = 250; scene.frame_set(23)
scene.render.engine = 'BLENDER_EEVEE_NEXT'
scene.cycles.use_denoising = False
scene.cycles.samples = 128
scene.cycles.sampling_pattern = 'TABULATED_SOBOL'
scene.cycles.use_adaptive_sampling = False
scene.cycles.use_light_tree = False
scene.view_settings.view_transform = 'Filmic'
bpy.context.view_layer.update()
